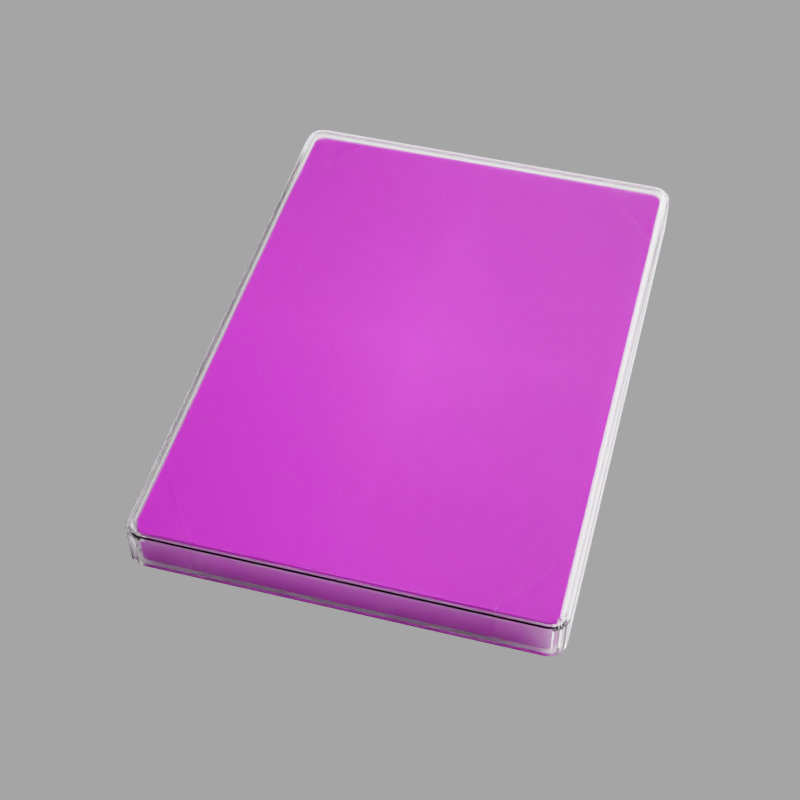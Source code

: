 # Source: images.blend  (saved by Blender 2.81.16; exported with 4.5.12 LTS)
import bpy
from mathutils import Matrix  # noqa: F401  (used for matrix-valued properties, if any)

bpy.ops.wm.read_factory_settings(use_empty=True)
scene = bpy.context.scene
scene.name = 'Scene'

# ---- collections
col_collection = bpy.data.collections.new('Collection'); scene.collection.children.link(col_collection)

# ---- images (referenced by path relative to the original .blend; pixels are not part of the script)
import os
ASSET_DIR = os.environ.get("B2B_ASSET_DIR", "")  # directory of the original .blend (textures are referenced by path, not embedded)
HERE = os.path.dirname(os.path.abspath(__file__))  # packed textures are extracted next to this script under _unpacked/

def load_image(name, relpath, width, height, colorspace="sRGB"):
    """Load a texture the original file referenced (path relative to the .blend, or extracted next to this script)."""
    p = next((c for c in (os.path.join(HERE, relpath), os.path.join(ASSET_DIR, relpath)) if relpath and os.path.exists(c)), "")
    if p:
        img = bpy.data.images.load(p, check_existing=True)
        img.name = name
    else:  # same state as the original file: an image datablock whose file is absent (Cycles renders it pink)
        img = bpy.data.images.new(name, width, height)
        img.source = "FILE"
        img.filepath = "//" + (relpath or name)
    img.colorspace_settings.name = colorspace
    return img
img_game_box_png_001 = load_image('game_box.png.001', 'game_box.png', 1024, 1024, 'sRGB')
img_game_box_png = load_image('game_box.png', 'game_box.png', 1024, 1024, 'sRGB')

# ---- materials (node trees are filled in below, after node groups)
mat_game_box = bpy.data.materials.new('game_box')
mat_game_box.surface_render_method = 'BLENDED'
mat_game_box.blend_method = 'BLEND'
mat_game_box_001 = bpy.data.materials.new('game_box.001')
mat_game_box_001.surface_render_method = 'BLENDED'
mat_game_box_001.blend_method = 'BLEND'
mat_material_001 = bpy.data.materials.new('Material.001')

# ---- material node trees
mat_game_box.use_nodes = True; mat_game_box.node_tree.nodes.clear()
_N = mat_game_box.node_tree.nodes; _L = mat_game_box.node_tree.links
n0 = _N.new('ShaderNodeOutputMaterial'); n0.name = 'Material Output'; n0.location = (761, 342)
n1 = _N.new('ShaderNodeTexImage'); n1.name = 'Image Texture'; n1.location = (-259, 356)
n1.image = img_game_box_png_001
n1.extension = 'CLIP'
n2 = _N.new('ShaderNodeBsdfPrincipled'); n2.name = 'Principled BSDF'; n2.location = (425, 345)
n2.distribution = 'GGX'
n2.subsurface_method = 'BURLEY'
n2.inputs[3].default_value = 1.45
n2.inputs[27].default_value = (0.0, 0.0, 0.0, 1.0)
n2.inputs[28].default_value = 1.0
_L.new(n1.outputs[0], n2.inputs[0])
_L.new(n1.outputs[1], n2.inputs[4])
_L.new(n2.outputs[0], n0.inputs[0])
n0.is_active_output = True
mat_game_box_001.use_nodes = True; mat_game_box_001.node_tree.nodes.clear()
_N = mat_game_box_001.node_tree.nodes; _L = mat_game_box_001.node_tree.links
n0 = _N.new('ShaderNodeOutputMaterial'); n0.name = 'Material Output'; n0.location = (278, 279)
n1 = _N.new('ShaderNodeTexImage'); n1.name = 'Image Texture'; n1.location = (-697, 292)
n1.image = img_game_box_png
n1.extension = 'CLIP'
n2 = _N.new('ShaderNodeBsdfGlass'); n2.name = 'Glass BSDF'; n2.location = (-183, 284)
n2.distribution = 'BECKMANN'
n2.inputs[2].default_value = 1.46
_L.new(n2.outputs[0], n0.inputs[0])
n0.is_active_output = True
mat_material_001.use_nodes = True; mat_material_001.node_tree.nodes.clear()
_N = mat_material_001.node_tree.nodes; _L = mat_material_001.node_tree.links
n0 = _N.new('ShaderNodeBsdfPrincipled'); n0.name = 'Principled BSDF'; n0.location = (78, 284)
n0.distribution = 'GGX'
n0.subsurface_method = 'BURLEY'
n0.inputs[0].default_value = (1.0, 1.0, 1.0, 1.0)
n0.inputs[3].default_value = 1.45
n0.inputs[27].default_value = (0.0, 0.0, 0.0, 1.0)
n0.inputs[28].default_value = 1.0
n1 = _N.new('ShaderNodeOutputMaterial'); n1.name = 'Material Output'; n1.location = (680, 466)
n2 = _N.new('ShaderNodeMixShader'); n2.name = 'Mix Shader'; n2.location = (460, 428)
n3 = _N.new('ShaderNodeBsdfTransparent'); n3.name = 'Transparent BSDF'; n3.location = (114, 521)
n4 = _N.new('ShaderNodeLightPath'); n4.name = 'Light Path'; n4.location = (23, 669)
_L.new(n0.outputs[0], n2.inputs[1])
_L.new(n2.outputs[0], n1.inputs[0])
_L.new(n3.outputs[0], n2.inputs[2])
_L.new(n4.outputs[0], n2.inputs[0])
n1.is_active_output = True

# ---- world
world_world = bpy.data.worlds.new('World'); scene.world = world_world
world_world.use_nodes = True; world_world.node_tree.nodes.clear()
_N = world_world.node_tree.nodes; _L = world_world.node_tree.links
n0 = _N.new('ShaderNodeOutputWorld'); n0.name = 'World Output'; n0.location = (300, 300)
n1 = _N.new('ShaderNodeBackground'); n1.name = 'Background'; n1.location = (10, 300)
n1.inputs[0].default_value = (0.1282, 0.1282, 0.1282, 1.0)
_L.new(n1.outputs[0], n0.inputs[0])
n0.is_active_output = True
world_world.color = (0.05088, 0.05088, 0.05088)
world_world.use_sun_shadow = False
world_world.sun_shadow_jitter_overblur = 0.0

# ---- cameras
cam_camera_001 = bpy.data.cameras.new('Camera.001')
cam_camera_001.lens = 73.0

# ---- lights
light_sun = bpy.data.lights.new('Sun', 'SUN')
light_sun.transmission_factor = 0.0
light_sun.angle = 0.8954
light_sun.shadow_soft_size = 0.125

# ---- meshes
me_game_box = bpy.data.meshes.new('game_box')
me_game_box.from_pydata([(0.0305, -0.04253, 0.0), (0.02873, -0.04429, 0.0), (0.03036, -0.0432, 0.0), (0.02998, -0.04378, 0.0), (0.02941, -0.04416, 0.0), (-0.03021, -0.04253, 0.0), (-0.02844, -0.04429, 0.0), (-0.03008, -0.0432, 0.0), (-0.02969, -0.04378, 0.0), (-0.02912, -0.04416, 0.0), (0.02873, 0.04428, 0.0), (0.0305, 0.04251, 0.0), (0.02941, 0.04414, 0.0), (0.02998, 0.04376, 0.0), (0.03036, 0.04319, 0.0), (-0.02844, 0.04428, 0.0), (-0.03021, 0.04251, 0.0), (-0.02912, 0.04414, 0.0), (-0.02969, 0.04376, 0.0), (-0.03008, 0.04319, 0.0)], [], [(5, 7, 8, 9, 6, 1, 4, 3, 2, 0, 11, 14, 13, 12, 10, 15, 17, 18, 19, 16)])
_uv = me_game_box.uv_layers.new(name='UVMap')
_uv.uv.foreach_set('vector', [0.01104, 0.0245, 0.01322, 0.01694, 0.01941, 0.01053, 0.02868, 0.006244, 0.03961, 0.004739, 0.9636, 0.004739, 0.9745, 0.006244, 0.9838, 0.01053, 0.99, 0.01694, 0.9922, 0.0245, 0.9922, 0.9753, 0.99, 0.9829, 0.9838, 0.9893, 0.9745, 0.9936, 0.9636, 0.9951, 0.03961, 0.9951, 0.02868, 0.9936, 0.01941, 0.9893, 0.01322, 0.9829, 0.01104, 0.9753])
me_game_box.materials.append(mat_game_box)
me_game_box.use_remesh_fix_poles = True
me_game_box.use_remesh_preserve_attributes = False
me_game_box.use_mirror_vertex_groups = False
me_game_box.update()
me_game_box_002 = bpy.data.meshes.new('game_box.002')
me_game_box_002.from_pydata([(0.0305, -0.04253, 0.0), (0.02873, -0.04429, 0.0), (0.03036, -0.0432, 0.0), (0.02998, -0.04378, 0.0), (0.02941, -0.04416, 0.0), (-0.03021, -0.04253, 0.0), (-0.02844, -0.04429, 0.0), (-0.03008, -0.0432, 0.0), (-0.02969, -0.04378, 0.0), (-0.02912, -0.04416, 0.0), (0.02873, 0.04428, 0.0), (0.0305, 0.04251, 0.0), (0.02941, 0.04414, 0.0), (0.02998, 0.04376, 0.0), (0.03036, 0.04319, 0.0), (-0.02844, 0.04428, 0.0), (-0.03021, 0.04251, 0.0), (-0.02912, 0.04414, 0.0), (-0.02969, 0.04376, 0.0), (-0.03008, 0.04319, 0.0), (0.0305, -0.04253, 0.005837), (0.03007, -0.04248, 0.006262), (0.03046, -0.04252, 0.005999), (0.03037, -0.04251, 0.006138), (0.03023, -0.0425, 0.00623), (0.02873, -0.04429, 0.005837), (0.02869, -0.04387, 0.006262), (0.02873, -0.04426, 0.005999), (0.02872, -0.04417, 0.006138), (0.0287, -0.04403, 0.00623), (0.03036, -0.0432, 0.005837), (0.02996, -0.04304, 0.006262), (0.03033, -0.04319, 0.005999), (0.03024, -0.04315, 0.006138), (0.03011, -0.0431, 0.00623), (0.02998, -0.04378, 0.005837), (0.02967, -0.04347, 0.006262), (0.02995, -0.04375, 0.005999), (0.02989, -0.04368, 0.006138), (0.02979, -0.04359, 0.00623), (0.02941, -0.04416, 0.005837), (0.02924, -0.04376, 0.006262), (0.02939, -0.04413, 0.005999), (0.02936, -0.04404, 0.006138), (0.0293, -0.04391, 0.00623), (-0.03021, -0.04253, 0.005837), (-0.02979, -0.04248, 0.006262), (-0.03018, -0.04252, 0.005999), (-0.03009, -0.04251, 0.006138), (-0.02995, -0.0425, 0.00623), (-0.02844, -0.04429, 0.005837), (-0.0284, -0.04387, 0.006262), (-0.02844, -0.04426, 0.005999), (-0.02843, -0.04417, 0.006138), (-0.02842, -0.04403, 0.00623), (-0.03008, -0.0432, 0.005837), (-0.02968, -0.04304, 0.006262), (-0.03004, -0.04319, 0.005999), (-0.02996, -0.04315, 0.006138), (-0.02983, -0.0431, 0.00623), (-0.02969, -0.04378, 0.005837), (-0.02939, -0.04347, 0.006262), (-0.02967, -0.04375, 0.005999), (-0.0296, -0.04368, 0.006138), (-0.0295, -0.04359, 0.00623), (-0.02912, -0.04416, 0.005837), (-0.02895, -0.04376, 0.006262), (-0.02911, -0.04413, 0.005999), (-0.02907, -0.04404, 0.006138), (-0.02902, -0.04391, 0.00623), (0.02873, 0.04428, 0.005837), (0.02869, 0.04385, 0.006262), (0.02873, 0.04425, 0.005999), (0.02872, 0.04415, 0.006138), (0.0287, 0.04401, 0.00623), (0.0305, 0.04251, 0.005837), (0.03007, 0.04247, 0.006262), (0.03046, 0.04251, 0.005999), (0.03037, 0.0425, 0.006138), (0.03023, 0.04248, 0.00623), (0.02941, 0.04414, 0.005837), (0.02924, 0.04374, 0.006262), (0.02939, 0.04411, 0.005999), (0.02936, 0.04402, 0.006138), (0.0293, 0.04389, 0.00623), (0.02998, 0.04376, 0.005837), (0.02967, 0.04345, 0.006262), (0.02995, 0.04374, 0.005999), (0.02989, 0.04367, 0.006138), (0.02979, 0.04357, 0.00623), (0.03036, 0.04319, 0.005837), (0.02996, 0.04302, 0.006262), (0.03033, 0.04317, 0.005999), (0.03024, 0.04314, 0.006138), (0.03011, 0.04308, 0.00623), (-0.02844, 0.04428, 0.005837), (-0.0284, 0.04385, 0.006262), (-0.02844, 0.04425, 0.005999), (-0.02843, 0.04415, 0.006138), (-0.02842, 0.04401, 0.00623), (-0.02979, 0.04247, 0.006262), (-0.03021, 0.04251, 0.005837), (-0.02995, 0.04248, 0.00623), (-0.03009, 0.0425, 0.006138), (-0.03018, 0.04251, 0.005999), (-0.02912, 0.04414, 0.005837), (-0.02895, 0.04374, 0.006262), (-0.02911, 0.04411, 0.005999), (-0.02907, 0.04402, 0.006138), (-0.02902, 0.04389, 0.00623), (-0.02969, 0.04376, 0.005837), (-0.02939, 0.04345, 0.006262), (-0.02967, 0.04374, 0.005999), (-0.0296, 0.04367, 0.006138), (-0.0295, 0.04357, 0.00623), (-0.03008, 0.04319, 0.005837), (-0.02968, 0.04302, 0.006262), (-0.03004, 0.04317, 0.005999), (-0.02996, 0.04314, 0.006138), (-0.02983, 0.04308, 0.00623)], [], [(0, 11, 75, 20), (17, 18, 110, 105), (15, 17, 105, 95), (1, 4, 40, 25), (14, 13, 85, 90), (3, 2, 30, 35), (10, 15, 95, 70), (16, 5, 45, 101), (5, 7, 55, 45), (11, 14, 90, 75), (4, 3, 35, 40), (9, 6, 50, 65), (19, 16, 101, 115), (46, 56, 61, 66, 51, 26, 41, 36, 31, 21, 76, 91, 86, 81, 71, 96, 106, 111, 116, 100), (8, 9, 65, 60), (18, 19, 115, 110), (6, 1, 25, 50), (12, 10, 70, 80), (13, 12, 80, 85), (7, 8, 60, 55), (101, 45, 47, 104), (104, 47, 48, 103), (103, 48, 49, 102), (102, 49, 46, 100), (45, 55, 57, 47), (47, 57, 58, 48), (48, 58, 59, 49), (49, 59, 56, 46), (55, 60, 62, 57), (57, 62, 63, 58), (58, 63, 64, 59), (59, 64, 61, 56), (60, 65, 67, 62), (62, 67, 68, 63), (63, 68, 69, 64), (64, 69, 66, 61), (65, 50, 52, 67), (67, 52, 53, 68), (68, 53, 54, 69), (69, 54, 51, 66), (50, 25, 27, 52), (52, 27, 28, 53), (53, 28, 29, 54), (54, 29, 26, 51), (25, 40, 42, 27), (27, 42, 43, 28), (28, 43, 44, 29), (29, 44, 41, 26), (40, 35, 37, 42), (42, 37, 38, 43), (43, 38, 39, 44), (44, 39, 36, 41), (35, 30, 32, 37), (37, 32, 33, 38), (38, 33, 34, 39), (39, 34, 31, 36), (30, 20, 22, 32), (32, 22, 23, 33), (33, 23, 24, 34), (34, 24, 21, 31), (20, 75, 77, 22), (22, 77, 78, 23), (23, 78, 79, 24), (24, 79, 76, 21), (75, 90, 92, 77), (77, 92, 93, 78), (78, 93, 94, 79), (79, 94, 91, 76), (90, 85, 87, 92), (92, 87, 88, 93), (93, 88, 89, 94), (94, 89, 86, 91), (85, 80, 82, 87), (87, 82, 83, 88), (88, 83, 84, 89), (89, 84, 81, 86), (80, 70, 72, 82), (82, 72, 73, 83), (83, 73, 74, 84), (84, 74, 71, 81), (70, 95, 97, 72), (72, 97, 98, 73), (73, 98, 99, 74), (74, 99, 96, 71), (95, 105, 107, 97), (97, 107, 108, 98), (98, 108, 109, 99), (99, 109, 106, 96), (105, 110, 112, 107), (107, 112, 113, 108), (108, 113, 114, 109), (109, 114, 111, 106), (110, 115, 117, 112), (112, 117, 118, 113), (113, 118, 119, 114), (114, 119, 116, 111), (115, 101, 104, 117), (117, 104, 103, 118), (118, 103, 102, 119), (119, 102, 100, 116), (2, 0, 20, 30)])
_uv = me_game_box_002.uv_layers.new(name='UVMap')
_uv.uv.foreach_set('vector', [0.8427, 0.02218, 0.8427, 0.9776, 0.8427, 0.9776, 0.8427, 0.02218, 0.1728, 0.996, 0.1664, 0.9917, 0.1664, 0.9917, 0.1728, 0.996, 0.1804, 0.9975, 0.1728, 0.996, 0.1728, 0.996, 0.1804, 0.9975, 0.8228, 0.002314, 0.8304, 0.003826, 0.8304, 0.003826, 0.8228, 0.002314, 0.8412, 0.9852, 0.8368, 0.9917, 0.8368, 0.9917, 0.8412, 0.9852, 0.8368, 0.008132, 0.8412, 0.01458, 0.8412, 0.01458, 0.8368, 0.008132, 0.8228, 0.9975, 0.1804, 0.9975, 0.1804, 0.9975, 0.8228, 0.9975, 0.1605, 0.9776, 0.1605, 0.02218, 0.1605, 0.02218, 0.1605, 0.9776, 0.1605, 0.02218, 0.1621, 0.01458, 0.1621, 0.01458, 0.1605, 0.02218, 0.8427, 0.9776, 0.8412, 0.9852, 0.8412, 0.9852, 0.8427, 0.9776, 0.8304, 0.003826, 0.8368, 0.008132, 0.8368, 0.008132, 0.8304, 0.003826, 0.1728, 0.003826, 0.1804, 0.002314, 0.1804, 0.002314, 0.1728, 0.003826, 0.1621, 0.9852, 0.1605, 0.9776, 0.1605, 0.9776, 0.1621, 0.9852, 0.1653, 0.02265, 0.1666, 0.01644, 0.1698, 0.01158, 0.1747, 0.008332, 0.1809, 0.007097, 0.8223, 0.007097, 0.8285, 0.008332, 0.8334, 0.01158, 0.8366, 0.01644, 0.8379, 0.02265, 0.8379, 0.9772, 0.8366, 0.9834, 0.8334, 0.9882, 0.8285, 0.9915, 0.8223, 0.9927, 0.1809, 0.9927, 0.1747, 0.9915, 0.1698, 0.9882, 0.1666, 0.9834, 0.1653, 0.9772, 0.1664, 0.008132, 0.1728, 0.003826, 0.1728, 0.003826, 0.1664, 0.008132, 0.1664, 0.9917, 0.1621, 0.9852, 0.1621, 0.9852, 0.1664, 0.9917, 0.1804, 0.002314, 0.8228, 0.002314, 0.8228, 0.002314, 0.1804, 0.002314, 0.8304, 0.996, 0.8228, 0.9975, 0.8228, 0.9975, 0.8304, 0.996, 0.8368, 0.9917, 0.8304, 0.996, 0.8304, 0.996, 0.8368, 0.9917, 0.1621, 0.01458, 0.1664, 0.008132, 0.1664, 0.008132, 0.1621, 0.01458, 0.1605, 0.9776, 0.1605, 0.02218, 0.1605, 0.02218, 0.1605, 0.9776, 0.1605, 0.9776, 0.1605, 0.02218, 0.1606, 0.02218, 0.1606, 0.9776, 0.1606, 0.9776, 0.1606, 0.02218, 0.1635, 0.02247, 0.1635, 0.9774, 0.1635, 0.9774, 0.1635, 0.02247, 0.1653, 0.02265, 0.1653, 0.9772, 0.1605, 0.02218, 0.1621, 0.01458, 0.1621, 0.01458, 0.1605, 0.02218, 0.1605, 0.02218, 0.1621, 0.01458, 0.1621, 0.0146, 0.1606, 0.02218, 0.1606, 0.02218, 0.1621, 0.0146, 0.1649, 0.01574, 0.1635, 0.02247, 0.1635, 0.02247, 0.1649, 0.01574, 0.1666, 0.01644, 0.1653, 0.02265, 0.1621, 0.01458, 0.1664, 0.008132, 0.1664, 0.008132, 0.1621, 0.01458, 0.1621, 0.01458, 0.1664, 0.008132, 0.1664, 0.008171, 0.1621, 0.0146, 0.1621, 0.0146, 0.1664, 0.008171, 0.1685, 0.01028, 0.1649, 0.01574, 0.1649, 0.01574, 0.1685, 0.01028, 0.1698, 0.01158, 0.1666, 0.01644, 0.1664, 0.008132, 0.1728, 0.003826, 0.1728, 0.003826, 0.1664, 0.008132, 0.1664, 0.008132, 0.1728, 0.003826, 0.1728, 0.003878, 0.1664, 0.008171, 0.1664, 0.008171, 0.1728, 0.003878, 0.174, 0.006634, 0.1685, 0.01028, 0.1685, 0.01028, 0.174, 0.006634, 0.1747, 0.008332, 0.1698, 0.01158, 0.1728, 0.003826, 0.1804, 0.002314, 0.1804, 0.002314, 0.1728, 0.003826, 0.1728, 0.003826, 0.1804, 0.002314, 0.1804, 0.002328, 0.1728, 0.003878, 0.1728, 0.003878, 0.1804, 0.002328, 0.1807, 0.005274, 0.174, 0.006634, 0.174, 0.006634, 0.1807, 0.005274, 0.1809, 0.007097, 0.1747, 0.008332, 0.1804, 0.002314, 0.8228, 0.002314, 0.8228, 0.002314, 0.1804, 0.002314, 0.1804, 0.002314, 0.8228, 0.002314, 0.8228, 0.002328, 0.1804, 0.002328, 0.1804, 0.002328, 0.8228, 0.002328, 0.8225, 0.005274, 0.1807, 0.005274, 0.1807, 0.005274, 0.8225, 0.005274, 0.8223, 0.007097, 0.1809, 0.007097, 0.8228, 0.002314, 0.8304, 0.003826, 0.8304, 0.003826, 0.8228, 0.002314, 0.8228, 0.002314, 0.8304, 0.003826, 0.8304, 0.003878, 0.8228, 0.002328, 0.8228, 0.002328, 0.8304, 0.003878, 0.8292, 0.006634, 0.8225, 0.005274, 0.8225, 0.005274, 0.8292, 0.006634, 0.8285, 0.008332, 0.8223, 0.007097, 0.8304, 0.003826, 0.8368, 0.008132, 0.8368, 0.008132, 0.8304, 0.003826, 0.8304, 0.003826, 0.8368, 0.008132, 0.8368, 0.008171, 0.8304, 0.003878, 0.8304, 0.003878, 0.8368, 0.008171, 0.8347, 0.01028, 0.8292, 0.006634, 0.8292, 0.006634, 0.8347, 0.01028, 0.8334, 0.01158, 0.8285, 0.008332, 0.8368, 0.008132, 0.8412, 0.01458, 0.8412, 0.01458, 0.8368, 0.008132, 0.8368, 0.008132, 0.8412, 0.01458, 0.8411, 0.0146, 0.8368, 0.008171, 0.8368, 0.008171, 0.8411, 0.0146, 0.8383, 0.01574, 0.8347, 0.01028, 0.8347, 0.01028, 0.8383, 0.01574, 0.8366, 0.01644, 0.8334, 0.01158, 0.8412, 0.01458, 0.8427, 0.02218, 0.8427, 0.02218, 0.8412, 0.01458, 0.8412, 0.01458, 0.8427, 0.02218, 0.8427, 0.02218, 0.8411, 0.0146, 0.8411, 0.0146, 0.8427, 0.02218, 0.8397, 0.02247, 0.8383, 0.01574, 0.8383, 0.01574, 0.8397, 0.02247, 0.8379, 0.02265, 0.8366, 0.01644, 0.8427, 0.02218, 0.8427, 0.9776, 0.8427, 0.9776, 0.8427, 0.02218, 0.8427, 0.02218, 0.8427, 0.9776, 0.8427, 0.9776, 0.8427, 0.02218, 0.8427, 0.02218, 0.8427, 0.9776, 0.8397, 0.9774, 0.8397, 0.02247, 0.8397, 0.02247, 0.8397, 0.9774, 0.8379, 0.9772, 0.8379, 0.02265, 0.8427, 0.9776, 0.8412, 0.9852, 0.8412, 0.9852, 0.8427, 0.9776, 0.8427, 0.9776, 0.8412, 0.9852, 0.8411, 0.9852, 0.8427, 0.9776, 0.8427, 0.9776, 0.8411, 0.9852, 0.8383, 0.9841, 0.8397, 0.9774, 0.8397, 0.9774, 0.8383, 0.9841, 0.8366, 0.9834, 0.8379, 0.9772, 0.8412, 0.9852, 0.8368, 0.9917, 0.8368, 0.9917, 0.8412, 0.9852, 0.8412, 0.9852, 0.8368, 0.9917, 0.8368, 0.9917, 0.8411, 0.9852, 0.8411, 0.9852, 0.8368, 0.9917, 0.8347, 0.9895, 0.8383, 0.9841, 0.8383, 0.9841, 0.8347, 0.9895, 0.8334, 0.9882, 0.8366, 0.9834, 0.8368, 0.9917, 0.8304, 0.996, 0.8304, 0.996, 0.8368, 0.9917, 0.8368, 0.9917, 0.8304, 0.996, 0.8304, 0.9959, 0.8368, 0.9917, 0.8368, 0.9917, 0.8304, 0.9959, 0.8292, 0.9932, 0.8347, 0.9895, 0.8347, 0.9895, 0.8292, 0.9932, 0.8285, 0.9915, 0.8334, 0.9882, 0.8304, 0.996, 0.8228, 0.9975, 0.8228, 0.9975, 0.8304, 0.996, 0.8304, 0.996, 0.8228, 0.9975, 0.8228, 0.9975, 0.8304, 0.9959, 0.8304, 0.9959, 0.8228, 0.9975, 0.8225, 0.9945, 0.8292, 0.9932, 0.8292, 0.9932, 0.8225, 0.9945, 0.8223, 0.9927, 0.8285, 0.9915, 0.8228, 0.9975, 0.1804, 0.9975, 0.1804, 0.9975, 0.8228, 0.9975, 0.8228, 0.9975, 0.1804, 0.9975, 0.1804, 0.9975, 0.8228, 0.9975, 0.8228, 0.9975, 0.1804, 0.9975, 0.1807, 0.9945, 0.8225, 0.9945, 0.8225, 0.9945, 0.1807, 0.9945, 0.1809, 0.9927, 0.8223, 0.9927, 0.1804, 0.9975, 0.1728, 0.996, 0.1728, 0.996, 0.1804, 0.9975, 0.1804, 0.9975, 0.1728, 0.996, 0.1728, 0.9959, 0.1804, 0.9975, 0.1804, 0.9975, 0.1728, 0.9959, 0.174, 0.9932, 0.1807, 0.9945, 0.1807, 0.9945, 0.174, 0.9932, 0.1747, 0.9915, 0.1809, 0.9927, 0.1728, 0.996, 0.1664, 0.9917, 0.1664, 0.9917, 0.1728, 0.996, 0.1728, 0.996, 0.1664, 0.9917, 0.1664, 0.9917, 0.1728, 0.9959, 0.1728, 0.9959, 0.1664, 0.9917, 0.1685, 0.9895, 0.174, 0.9932, 0.174, 0.9932, 0.1685, 0.9895, 0.1698, 0.9882, 0.1747, 0.9915, 0.1664, 0.9917, 0.1621, 0.9852, 0.1621, 0.9852, 0.1664, 0.9917, 0.1664, 0.9917, 0.1621, 0.9852, 0.1621, 0.9852, 0.1664, 0.9917, 0.1664, 0.9917, 0.1621, 0.9852, 0.1649, 0.9841, 0.1685, 0.9895, 0.1685, 0.9895, 0.1649, 0.9841, 0.1666, 0.9834, 0.1698, 0.9882, 0.1621, 0.9852, 0.1605, 0.9776, 0.1605, 0.9776, 0.1621, 0.9852, 0.1621, 0.9852, 0.1605, 0.9776, 0.1606, 0.9776, 0.1621, 0.9852, 0.1621, 0.9852, 0.1606, 0.9776, 0.1635, 0.9774, 0.1649, 0.9841, 0.1649, 0.9841, 0.1635, 0.9774, 0.1653, 0.9772, 0.1666, 0.9834, 0.8412, 0.01458, 0.8427, 0.02218, 0.8427, 0.02218, 0.8412, 0.01458])
me_game_box_002.materials.append(mat_game_box_001)
me_game_box_002.use_remesh_fix_poles = True
me_game_box_002.use_remesh_preserve_attributes = False
me_game_box_002.use_mirror_vertex_groups = False
me_game_box_002.update()
me_plane = bpy.data.meshes.new('Plane')
me_plane.from_pydata([(-1.0, -1.0, 0.0), (1.0, -1.0, 0.0), (-1.0, 1.0, 0.0), (1.0, 1.0, 0.0)], [], [(0, 1, 3, 2)])
_uv = me_plane.uv_layers.new(name='UVMap')
_uv.uv.foreach_set('vector', [0.0, 0.0, 1.0, 0.0, 1.0, 1.0, 0.0, 1.0])
me_plane.materials.append(mat_material_001)
me_plane.use_remesh_fix_poles = True
me_plane.use_remesh_preserve_attributes = False
me_plane.use_mirror_vertex_groups = False
me_plane.update()

# ---- objects
ob_camera = bpy.data.objects.new('Camera', cam_camera_001)
ob_game_box = bpy.data.objects.new('game_box', me_game_box)
ob_game_box_001 = bpy.data.objects.new('game_box.001', me_game_box_002)
ob_plane = bpy.data.objects.new('Plane', me_plane)
ob_sun = bpy.data.objects.new('Sun', light_sun)

# ---- transforms, parenting, visibility, modifiers, constraints
ob_camera.location = (0.04135, -0.1669, 0.1889)
ob_camera.rotation_euler = (0.7221, -9.237e-08, 0.2618)
ob_camera.lineart.crease_threshold = 0.0
ob_game_box.location = (0.0, 0.0, 0.0)
ob_game_box.lineart.crease_threshold = 0.0
_m = ob_game_box.modifiers.new('Solidify', 'SOLIDIFY')
_m.thickness = 0.0001
_m.nonmanifold_thickness_mode = 'FIXED'
_m.nonmanifold_merge_threshold = 0.0003
_m = ob_game_box.modifiers.new('Array', 'ARRAY')
_m.count = 50
_m.constant_offset_displace = (0.0, 0.0, 0.0)
_m.relative_offset_displace = (0.0, 0.0, 1.2)
ob_game_box_001.location = (0.0, 0.0, 0.0)
ob_game_box_001.scale = (1.015, 1.015, 1.0)
ob_game_box_001.lineart.crease_threshold = 0.0
_m = ob_game_box_001.modifiers.new('Solidify', 'SOLIDIFY')
_m.thickness = 0.001
_m.offset = 1.0
_m.nonmanifold_thickness_mode = 'FIXED'
_m.nonmanifold_merge_threshold = 0.0003
ob_plane.location = (0.0, 0.0, -0.001277)
ob_plane.is_shadow_catcher = True
ob_plane.lineart.crease_threshold = 0.0
ob_sun.location = (0.0, 0.0, 0.0)
ob_sun.rotation_euler = (-0.03254, 0.9352, 0.9302)
ob_sun.lineart.crease_threshold = 0.0

# ---- collection membership
col_collection.objects.link(ob_camera)
col_collection.objects.link(ob_game_box)
col_collection.objects.link(ob_game_box_001)
col_collection.objects.link(ob_plane)
col_collection.objects.link(ob_sun)

# ---- scene / render settings (as saved in the file)
scene.camera = ob_camera
scene.frame_start = 1; scene.frame_end = 250; scene.frame_set(199)
scene.render.engine = 'CYCLES'
scene.render.resolution_x = 280
scene.render.resolution_y = 280
scene.render.film_transparent = True
scene.cycles.use_denoising = False
scene.cycles.samples = 1024
scene.cycles.sampling_pattern = 'TABULATED_SOBOL'
scene.cycles.use_adaptive_sampling = False
scene.cycles.use_light_tree = False
scene.view_settings.view_transform = 'Filmic'
bpy.context.view_layer.update()
